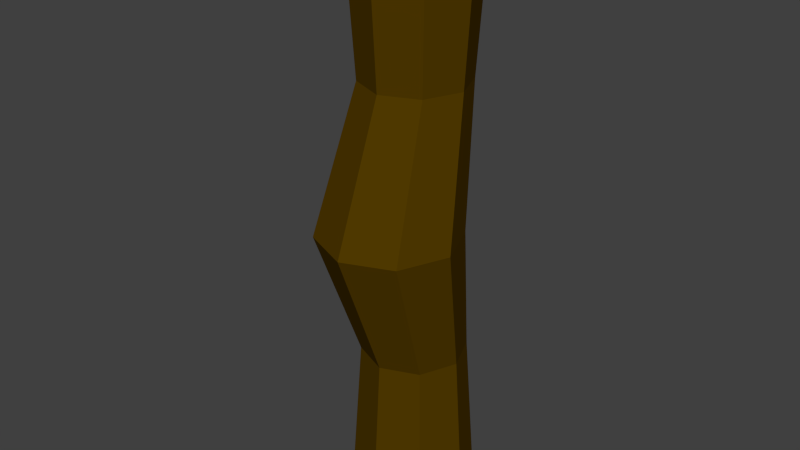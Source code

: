 # Source: log2.blend  (saved by Blender 2.76.0; exported with 4.5.12 LTS)
import bpy
from mathutils import Matrix  # noqa: F401  (used for matrix-valued properties, if any)

bpy.ops.wm.read_factory_settings(use_empty=True)
scene = bpy.context.scene
scene.name = 'Scene'

# ---- collections
col_collection_1 = bpy.data.collections.new('Collection 1'); scene.collection.children.link(col_collection_1)

# ---- materials (node trees are filled in below, after node groups)
mat_logtop = bpy.data.materials.new('logtop')
mat_logtop.alpha_threshold = 0.0
mat_logtop.use_transparent_shadow = False
mat_logtop.diffuse_color = (1.0, 0.7308, 0.2321, 1.0)
mat_logtop.roughness = 0.5
mat_logtop.specular_intensity = 0.0
mat_material_001 = bpy.data.materials.new('Material.001')
mat_material_001.alpha_threshold = 0.0
mat_material_001.use_transparent_shadow = False
mat_material_001.diffuse_color = (0.08353, 0.04304, 0.0, 1.0)
mat_material_001.roughness = 0.5

# ---- material node trees

# ---- world
world_world = bpy.data.worlds.new('World'); scene.world = world_world
world_world.color = (0.05088, 0.05088, 0.05088)
world_world.use_sun_shadow = False
world_world.sun_shadow_jitter_overblur = 0.0
world_world.cycles.sampling_method = 'MANUAL'
world_world.cycles.sample_map_resolution = 256

# ---- meshes
me_cylinder = bpy.data.meshes.new('Cylinder')
me_cylinder.from_pydata([(0.0, 1.0, -1.0), (1.858e-10, 0.8355, 1.434), (0.7071, 0.7071, -1.0), (0.5908, 0.5908, 1.434), (1.0, -4.371e-08, -1.0), (0.8355, -3.634e-08, 1.434), (0.7071, -0.7071, -1.0), (0.5908, -0.5908, 1.434), (-8.742e-08, -1.0, -1.0), (-7.286e-08, -0.8355, 1.434), (-0.7071, -0.7071, -1.0), (-0.5908, -0.5908, 1.434), (-1.0, 1.192e-08, -1.0), (-0.8355, 1.015e-08, 1.434), (-0.7071, 0.7071, -1.0), (-0.5908, 0.5908, 1.434), (3.123e-08, 0.8355, 5.841), (0.5908, 0.5908, 5.841), (0.8355, -3.634e-08, 5.841), (0.5908, -0.5908, 5.841), (-4.182e-08, -0.8355, 5.841), (-0.5908, -0.5908, 5.841), (-0.8355, 1.015e-08, 5.841), (-0.5908, 0.5908, 5.841), (3.909e-07, 1.0, 8.373), (0.7071, 0.7071, 8.373), (1.0, -4.371e-08, 8.373), (0.7071, -0.7071, 8.373), (3.035e-07, -1.0, 8.373), (-0.7071, -0.7071, 8.373), (-1.0, 1.192e-08, 8.373), (-0.7071, 0.7071, 8.373), (0.7845, -1.367, 3.637), (-7.678e-08, -1.692, 3.637), (-1.11, -0.5828, 3.637), (-0.7845, 0.2018, 3.637), (0.7845, 0.2018, 3.637), (1.11, -0.5828, 3.637), (-0.7845, -1.367, 3.637), (2.021e-08, 0.5268, 3.637)], [], [(0, 1, 3, 2), (2, 3, 5, 4), (4, 5, 7, 6), (6, 7, 9, 8), (8, 9, 11, 10), (10, 11, 13, 12), (33, 32, 19, 20), (14, 15, 1, 0), (12, 13, 15, 14), (0, 2, 4, 6, 8, 10, 12, 14), (17, 16, 24, 25), (35, 34, 22, 23), (37, 36, 17, 18), (38, 33, 20, 21), (39, 35, 23, 16), (36, 39, 16, 17), (32, 37, 18, 19), (34, 38, 21, 22), (25, 24, 31, 30, 29, 28, 27, 26), (16, 23, 31, 24), (22, 21, 29, 30), (20, 19, 27, 28), (18, 17, 25, 26), (23, 22, 30, 31), (21, 20, 28, 29), (19, 18, 26, 27), (13, 11, 38, 34), (7, 5, 37, 32), (3, 1, 39, 36), (1, 15, 35, 39), (11, 9, 33, 38), (5, 3, 36, 37), (15, 13, 34, 35), (9, 7, 32, 33)])
me_cylinder.polygons.foreach_set('material_index', [1, 1, 1, 1, 1, 1, 1, 1, 1, 0, 1, 1, 1, 1, 1, 1, 1, 1, 0, 1, 1, 1, 1, 1, 1, 1, 1, 1, 1, 1, 1, 1, 1, 1])
me_cylinder.materials.append(mat_logtop)
me_cylinder.materials.append(mat_material_001)
me_cylinder.use_remesh_preserve_volume = False
me_cylinder.use_remesh_preserve_attributes = False
me_cylinder.use_mirror_vertex_groups = False
me_cylinder.update()

# ---- objects
ob_cylinder = bpy.data.objects.new('Cylinder', me_cylinder)

# ---- transforms, parenting, visibility, modifiers, constraints
ob_cylinder.location = (0.0, 0.0, 0.0)
ob_cylinder.lineart.crease_threshold = 0.0

# ---- collection membership
col_collection_1.objects.link(ob_cylinder)

# ---- scene / render settings (as saved in the file)
scene.frame_start = 1; scene.frame_end = 250; scene.frame_set(1)
scene.render.engine = 'BLENDER_EEVEE_NEXT'
scene.render.resolution_percentage = 50
scene.render.dither_intensity = 0.0
scene.cycles.use_denoising = False
scene.cycles.samples = 10
scene.cycles.sampling_pattern = 'TABULATED_SOBOL'
scene.cycles.light_sampling_threshold = 0.0
scene.cycles.use_adaptive_sampling = False
scene.cycles.use_light_tree = False
scene.cycles.blur_glossy = 0.0
scene.cycles.pixel_filter_type = 'GAUSSIAN'
scene.cycles.sample_clamp_indirect = 0.0
scene.view_settings.view_transform = 'Standard'
bpy.context.view_layer.update()

# ---- added for rendering (the .blend has no active camera and no usable light): camera, sun
cam_auto = bpy.data.cameras.new('AutoCamera')
cam_auto.lens = 50.0
cam_auto.sensor_width = 36.0
cam_auto.clip_end = 1000.0
ob_auto_camera = bpy.data.objects.new('AutoCamera', cam_auto)
scene.collection.objects.link(ob_auto_camera)
ob_auto_camera.location = (9.25323, -11.45, 11.089)
ob_auto_camera.rotation_euler = (1.09748, -7.21219e-08, 0.694738)
scene.camera = ob_auto_camera
light_auto_sun = bpy.data.lights.new('AutoSun', 'SUN')
light_auto_sun.energy = 3.0
light_auto_sun.angle = 0.0523599
ob_auto_sun = bpy.data.objects.new('AutoSun', light_auto_sun)
scene.collection.objects.link(ob_auto_sun)
ob_auto_sun.rotation_euler = (0.872665, 0.174533, 0.523599)
bpy.context.view_layer.update()
